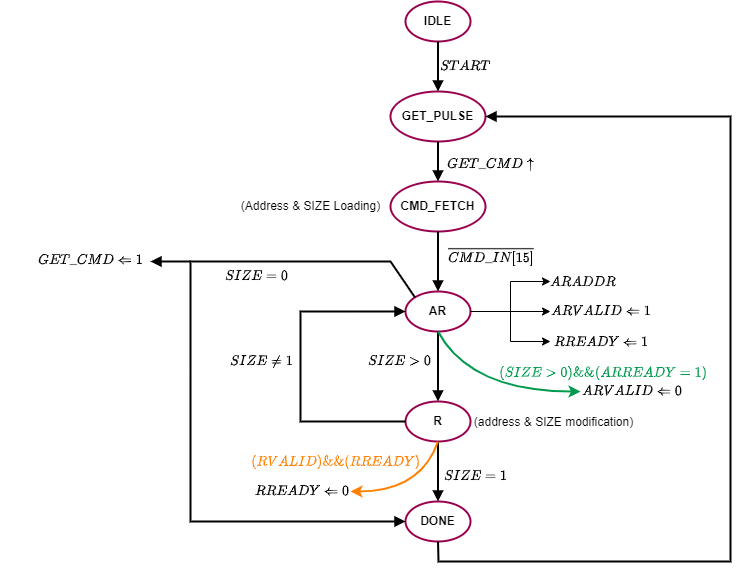

The diagram above was exported from draw.io. Its source (the exported page's mxGraphModel, read from the mxfile embedded in the PNG):
<mxGraphModel dx="1480" dy="866" grid="1" gridSize="10" guides="1" tooltips="1" connect="1" arrows="1" fold="1" page="1" pageScale="1" pageWidth="850" pageHeight="1100" math="1" shadow="0">
  <root>
    <mxCell id="0" />
    <mxCell id="1" parent="0" />
    <mxCell id="T4zwyQ8K4rm49oB5fx8G-1" value="&lt;b&gt;IDLE&lt;/b&gt;" style="strokeWidth=2;html=1;shape=mxgraph.flowchart.start_1;whiteSpace=wrap;strokeColor=#99004D;" vertex="1" parent="1">
      <mxGeometry x="465" y="80" width="65" height="40" as="geometry" />
    </mxCell>
    <mxCell id="T4zwyQ8K4rm49oB5fx8G-2" value="&lt;b&gt;GET_PULSE&lt;/b&gt;" style="strokeWidth=2;html=1;shape=mxgraph.flowchart.start_1;whiteSpace=wrap;strokeColor=#99004D;" vertex="1" parent="1">
      <mxGeometry x="450" y="170" width="95" height="50" as="geometry" />
    </mxCell>
    <mxCell id="T4zwyQ8K4rm49oB5fx8G-3" value="&lt;b&gt;CMD_FETCH&lt;/b&gt;" style="strokeWidth=2;html=1;shape=mxgraph.flowchart.start_1;whiteSpace=wrap;strokeColor=#99004D;" vertex="1" parent="1">
      <mxGeometry x="450" y="260" width="95" height="50" as="geometry" />
    </mxCell>
    <mxCell id="T4zwyQ8K4rm49oB5fx8G-4" value="&lt;b&gt;AR&lt;/b&gt;" style="strokeWidth=2;html=1;shape=mxgraph.flowchart.start_1;whiteSpace=wrap;strokeColor=#99004D;" vertex="1" parent="1">
      <mxGeometry x="465" y="370" width="65" height="40" as="geometry" />
    </mxCell>
    <mxCell id="T4zwyQ8K4rm49oB5fx8G-5" value="&lt;b&gt;R&lt;/b&gt;" style="strokeWidth=2;html=1;shape=mxgraph.flowchart.start_1;whiteSpace=wrap;strokeColor=#99004D;" vertex="1" parent="1">
      <mxGeometry x="465" y="480" width="65" height="40" as="geometry" />
    </mxCell>
    <mxCell id="T4zwyQ8K4rm49oB5fx8G-6" value="&lt;b&gt;DONE&lt;/b&gt;" style="strokeWidth=2;html=1;shape=mxgraph.flowchart.start_1;whiteSpace=wrap;strokeColor=#99004D;" vertex="1" parent="1">
      <mxGeometry x="465" y="580" width="65" height="40" as="geometry" />
    </mxCell>
    <mxCell id="T4zwyQ8K4rm49oB5fx8G-7" value="" style="endArrow=block;html=1;rounded=0;endFill=1;strokeWidth=2;exitX=0.5;exitY=1;exitDx=0;exitDy=0;exitPerimeter=0;entryX=0.5;entryY=0;entryDx=0;entryDy=0;entryPerimeter=0;" edge="1" parent="1" source="T4zwyQ8K4rm49oB5fx8G-1" target="T4zwyQ8K4rm49oB5fx8G-2">
      <mxGeometry width="50" height="50" relative="1" as="geometry">
        <mxPoint x="640" y="270" as="sourcePoint" />
        <mxPoint x="690" y="220" as="targetPoint" />
      </mxGeometry>
    </mxCell>
    <mxCell id="T4zwyQ8K4rm49oB5fx8G-8" value="" style="endArrow=block;html=1;rounded=0;endFill=1;strokeWidth=2;exitX=0.5;exitY=1;exitDx=0;exitDy=0;exitPerimeter=0;entryX=0.5;entryY=0;entryDx=0;entryDy=0;entryPerimeter=0;" edge="1" parent="1" source="T4zwyQ8K4rm49oB5fx8G-2" target="T4zwyQ8K4rm49oB5fx8G-3">
      <mxGeometry width="50" height="50" relative="1" as="geometry">
        <mxPoint x="508" y="130" as="sourcePoint" />
        <mxPoint x="508" y="180" as="targetPoint" />
      </mxGeometry>
    </mxCell>
    <mxCell id="T4zwyQ8K4rm49oB5fx8G-9" value="" style="endArrow=block;html=1;rounded=0;endFill=1;strokeWidth=2;exitX=0.5;exitY=1;exitDx=0;exitDy=0;exitPerimeter=0;entryX=0.5;entryY=0;entryDx=0;entryDy=0;entryPerimeter=0;" edge="1" parent="1" source="T4zwyQ8K4rm49oB5fx8G-3" target="T4zwyQ8K4rm49oB5fx8G-4">
      <mxGeometry width="50" height="50" relative="1" as="geometry">
        <mxPoint x="570" y="310" as="sourcePoint" />
        <mxPoint x="570" y="360" as="targetPoint" />
      </mxGeometry>
    </mxCell>
    <mxCell id="T4zwyQ8K4rm49oB5fx8G-10" value="" style="endArrow=block;html=1;rounded=0;endFill=1;strokeWidth=2;exitX=0.5;exitY=1;exitDx=0;exitDy=0;exitPerimeter=0;entryX=0.5;entryY=0;entryDx=0;entryDy=0;entryPerimeter=0;" edge="1" parent="1" source="T4zwyQ8K4rm49oB5fx8G-4" target="T4zwyQ8K4rm49oB5fx8G-5">
      <mxGeometry width="50" height="50" relative="1" as="geometry">
        <mxPoint x="530" y="420" as="sourcePoint" />
        <mxPoint x="530" y="470" as="targetPoint" />
      </mxGeometry>
    </mxCell>
    <mxCell id="T4zwyQ8K4rm49oB5fx8G-11" value="" style="endArrow=block;html=1;rounded=0;endFill=1;strokeWidth=2;exitX=0.5;exitY=1;exitDx=0;exitDy=0;exitPerimeter=0;entryX=0.5;entryY=0;entryDx=0;entryDy=0;entryPerimeter=0;" edge="1" parent="1" source="T4zwyQ8K4rm49oB5fx8G-5" target="T4zwyQ8K4rm49oB5fx8G-6">
      <mxGeometry width="50" height="50" relative="1" as="geometry">
        <mxPoint x="560" y="525" as="sourcePoint" />
        <mxPoint x="560" y="575" as="targetPoint" />
      </mxGeometry>
    </mxCell>
    <mxCell id="T4zwyQ8K4rm49oB5fx8G-12" value="$$START$$" style="text;html=1;align=center;verticalAlign=middle;resizable=0;points=[];autosize=1;strokeColor=none;fillColor=none;" vertex="1" parent="1">
      <mxGeometry x="480" y="130" width="90" height="30" as="geometry" />
    </mxCell>
    <mxCell id="T4zwyQ8K4rm49oB5fx8G-13" value="$$GET\_CMD \uparrow$$" style="text;html=1;align=center;verticalAlign=middle;resizable=0;points=[];autosize=1;strokeColor=none;fillColor=none;" vertex="1" parent="1">
      <mxGeometry x="470" y="228" width="160" height="30" as="geometry" />
    </mxCell>
    <mxCell id="T4zwyQ8K4rm49oB5fx8G-14" value="$$\overline{CMD\_IN[15]}$$" style="text;html=1;align=center;verticalAlign=middle;resizable=0;points=[];autosize=1;strokeColor=none;fillColor=none;" vertex="1" parent="1">
      <mxGeometry x="465" y="320" width="170" height="30" as="geometry" />
    </mxCell>
    <mxCell id="T4zwyQ8K4rm49oB5fx8G-15" value="" style="endArrow=classic;html=1;rounded=0;exitX=1;exitY=0.5;exitDx=0;exitDy=0;exitPerimeter=0;" edge="1" parent="1" source="T4zwyQ8K4rm49oB5fx8G-4">
      <mxGeometry width="50" height="50" relative="1" as="geometry">
        <mxPoint x="520" y="350" as="sourcePoint" />
        <mxPoint x="610" y="390" as="targetPoint" />
      </mxGeometry>
    </mxCell>
    <mxCell id="T4zwyQ8K4rm49oB5fx8G-16" value="" style="endArrow=classic;html=1;rounded=0;exitX=1;exitY=0.5;exitDx=0;exitDy=0;exitPerimeter=0;" edge="1" parent="1" source="T4zwyQ8K4rm49oB5fx8G-4">
      <mxGeometry width="50" height="50" relative="1" as="geometry">
        <mxPoint x="520" y="350" as="sourcePoint" />
        <mxPoint x="610" y="360" as="targetPoint" />
        <Array as="points">
          <mxPoint x="570" y="390" />
          <mxPoint x="570" y="360" />
        </Array>
      </mxGeometry>
    </mxCell>
    <mxCell id="T4zwyQ8K4rm49oB5fx8G-17" value="" style="endArrow=classic;html=1;rounded=0;exitX=1;exitY=0.5;exitDx=0;exitDy=0;exitPerimeter=0;" edge="1" parent="1" source="T4zwyQ8K4rm49oB5fx8G-4">
      <mxGeometry width="50" height="50" relative="1" as="geometry">
        <mxPoint x="520" y="350" as="sourcePoint" />
        <mxPoint x="610" y="420" as="targetPoint" />
        <Array as="points">
          <mxPoint x="570" y="390" />
          <mxPoint x="570" y="420" />
        </Array>
      </mxGeometry>
    </mxCell>
    <mxCell id="T4zwyQ8K4rm49oB5fx8G-18" value="$$ARADDR$$" style="text;html=1;align=center;verticalAlign=middle;resizable=0;points=[];autosize=1;strokeColor=none;fillColor=none;" vertex="1" parent="1">
      <mxGeometry x="592" y="346" width="100" height="30" as="geometry" />
    </mxCell>
    <mxCell id="T4zwyQ8K4rm49oB5fx8G-19" value="$$ARVALID \Leftarrow 1$$" style="text;html=1;align=center;verticalAlign=middle;resizable=0;points=[];autosize=1;strokeColor=none;fillColor=none;" vertex="1" parent="1">
      <mxGeometry x="575" y="375" width="170" height="30" as="geometry" />
    </mxCell>
    <mxCell id="T4zwyQ8K4rm49oB5fx8G-21" value="$$RREADY\Leftarrow 1$$" style="text;html=1;align=center;verticalAlign=middle;resizable=0;points=[];autosize=1;strokeColor=none;fillColor=none;" vertex="1" parent="1">
      <mxGeometry x="580" y="406" width="160" height="30" as="geometry" />
    </mxCell>
    <mxCell id="T4zwyQ8K4rm49oB5fx8G-22" value="" style="curved=1;endArrow=classic;html=1;rounded=0;exitX=0.5;exitY=1;exitDx=0;exitDy=0;exitPerimeter=0;strokeWidth=2;strokeColor=#00994D;" edge="1" parent="1" source="T4zwyQ8K4rm49oB5fx8G-4">
      <mxGeometry width="50" height="50" relative="1" as="geometry">
        <mxPoint x="500" y="410" as="sourcePoint" />
        <mxPoint x="640" y="470" as="targetPoint" />
        <Array as="points">
          <mxPoint x="530" y="470" />
        </Array>
      </mxGeometry>
    </mxCell>
    <mxCell id="T4zwyQ8K4rm49oB5fx8G-24" value="$$ARVALID \Leftarrow 0$$" style="text;html=1;align=center;verticalAlign=middle;resizable=0;points=[];autosize=1;strokeColor=none;fillColor=none;" vertex="1" parent="1">
      <mxGeometry x="606" y="455" width="170" height="30" as="geometry" />
    </mxCell>
    <mxCell id="T4zwyQ8K4rm49oB5fx8G-25" value="&lt;font color=&quot;#00994d&quot;&gt;$$(SIZE &amp;gt;0) \&amp;amp;\&amp;amp; (ARREADY = 1)$$&lt;/font&gt;" style="text;html=1;align=center;verticalAlign=middle;resizable=0;points=[];autosize=1;strokeColor=none;fillColor=none;" vertex="1" parent="1">
      <mxGeometry x="553" y="436" width="220" height="30" as="geometry" />
    </mxCell>
    <mxCell id="T4zwyQ8K4rm49oB5fx8G-26" value="" style="curved=1;endArrow=classic;html=1;rounded=0;exitX=0.5;exitY=1;exitDx=0;exitDy=0;exitPerimeter=0;strokeWidth=2;strokeColor=#FF8000;" edge="1" parent="1" source="T4zwyQ8K4rm49oB5fx8G-5">
      <mxGeometry width="50" height="50" relative="1" as="geometry">
        <mxPoint x="530" y="560" as="sourcePoint" />
        <mxPoint x="410" y="570" as="targetPoint" />
        <Array as="points">
          <mxPoint x="480" y="570" />
        </Array>
      </mxGeometry>
    </mxCell>
    <mxCell id="T4zwyQ8K4rm49oB5fx8G-27" value="$$RREADY \Leftarrow 0$$" style="text;html=1;align=center;verticalAlign=middle;resizable=0;points=[];autosize=1;strokeColor=none;fillColor=none;" vertex="1" parent="1">
      <mxGeometry x="276" y="555" width="170" height="30" as="geometry" />
    </mxCell>
    <mxCell id="T4zwyQ8K4rm49oB5fx8G-28" value="&lt;font color=&quot;#ff8000&quot;&gt;$$(RVALID) \&amp;amp;\&amp;amp; (RREADY)$$&lt;/font&gt;" style="text;html=1;align=center;verticalAlign=middle;resizable=0;points=[];autosize=1;strokeColor=none;fillColor=none;" vertex="1" parent="1">
      <mxGeometry x="300" y="525" width="190" height="30" as="geometry" />
    </mxCell>
    <mxCell id="T4zwyQ8K4rm49oB5fx8G-29" value="(address &amp;amp; SIZE modification)" style="text;html=1;align=center;verticalAlign=middle;resizable=0;points=[];autosize=1;strokeColor=none;fillColor=none;" vertex="1" parent="1">
      <mxGeometry x="523" y="486" width="180" height="30" as="geometry" />
    </mxCell>
    <mxCell id="T4zwyQ8K4rm49oB5fx8G-30" value="$$SIZE = 1$$" style="text;html=1;align=center;verticalAlign=middle;resizable=0;points=[];autosize=1;strokeColor=none;fillColor=none;" vertex="1" parent="1">
      <mxGeometry x="485" y="540" width="100" height="30" as="geometry" />
    </mxCell>
    <mxCell id="T4zwyQ8K4rm49oB5fx8G-31" value="" style="endArrow=block;html=1;rounded=0;strokeWidth=2;endFill=1;entryX=0;entryY=0.5;entryDx=0;entryDy=0;entryPerimeter=0;exitX=0;exitY=0.5;exitDx=0;exitDy=0;exitPerimeter=0;" edge="1" parent="1" source="T4zwyQ8K4rm49oB5fx8G-5" target="T4zwyQ8K4rm49oB5fx8G-4">
      <mxGeometry width="50" height="50" relative="1" as="geometry">
        <mxPoint x="320" y="446" as="sourcePoint" />
        <mxPoint x="370" y="396" as="targetPoint" />
        <Array as="points">
          <mxPoint x="360" y="500" />
          <mxPoint x="360" y="390" />
        </Array>
      </mxGeometry>
    </mxCell>
    <mxCell id="T4zwyQ8K4rm49oB5fx8G-32" value="$$SIZE \neq 1$$" style="text;html=1;align=center;verticalAlign=middle;resizable=0;points=[];autosize=1;strokeColor=none;fillColor=none;" vertex="1" parent="1">
      <mxGeometry x="266" y="425" width="110" height="30" as="geometry" />
    </mxCell>
    <mxCell id="T4zwyQ8K4rm49oB5fx8G-33" value="$$SIZE &amp;gt;0$$" style="text;html=1;align=center;verticalAlign=middle;resizable=0;points=[];autosize=1;strokeColor=none;fillColor=none;" vertex="1" parent="1">
      <mxGeometry x="414" y="425" width="90" height="30" as="geometry" />
    </mxCell>
    <mxCell id="T4zwyQ8K4rm49oB5fx8G-34" value="" style="endArrow=block;html=1;rounded=0;strokeWidth=2;endFill=1;entryX=0;entryY=0.5;entryDx=0;entryDy=0;entryPerimeter=0;exitX=0.145;exitY=0.145;exitDx=0;exitDy=0;exitPerimeter=0;" edge="1" parent="1" source="T4zwyQ8K4rm49oB5fx8G-4" target="T4zwyQ8K4rm49oB5fx8G-6">
      <mxGeometry width="50" height="50" relative="1" as="geometry">
        <mxPoint x="200" y="370" as="sourcePoint" />
        <mxPoint x="250" y="320" as="targetPoint" />
        <Array as="points">
          <mxPoint x="450" y="340" />
          <mxPoint x="250" y="340" />
          <mxPoint x="250" y="600" />
        </Array>
      </mxGeometry>
    </mxCell>
    <mxCell id="T4zwyQ8K4rm49oB5fx8G-35" value="$$SIZE = 0$$" style="text;html=1;align=center;verticalAlign=middle;resizable=0;points=[];autosize=1;strokeColor=none;fillColor=none;" vertex="1" parent="1">
      <mxGeometry x="266" y="340" width="100" height="30" as="geometry" />
    </mxCell>
    <mxCell id="T4zwyQ8K4rm49oB5fx8G-36" value="" style="endArrow=block;html=1;rounded=0;endFill=1;strokeWidth=2;" edge="1" parent="1">
      <mxGeometry width="50" height="50" relative="1" as="geometry">
        <mxPoint x="250" y="340" as="sourcePoint" />
        <mxPoint x="210" y="340" as="targetPoint" />
      </mxGeometry>
    </mxCell>
    <mxCell id="T4zwyQ8K4rm49oB5fx8G-37" value="$$GET\_CMD \Leftarrow 1$$" style="text;html=1;align=center;verticalAlign=middle;resizable=0;points=[];autosize=1;strokeColor=none;fillColor=none;" vertex="1" parent="1">
      <mxGeometry x="60" y="324" width="180" height="30" as="geometry" />
    </mxCell>
    <mxCell id="T4zwyQ8K4rm49oB5fx8G-38" value="" style="endArrow=block;html=1;rounded=0;strokeWidth=2;endFill=1;exitX=0.5;exitY=1;exitDx=0;exitDy=0;exitPerimeter=0;entryX=1;entryY=0.5;entryDx=0;entryDy=0;entryPerimeter=0;" edge="1" parent="1" source="T4zwyQ8K4rm49oB5fx8G-6" target="T4zwyQ8K4rm49oB5fx8G-2">
      <mxGeometry width="50" height="50" relative="1" as="geometry">
        <mxPoint x="666" y="660" as="sourcePoint" />
        <mxPoint x="840" y="250" as="targetPoint" />
        <Array as="points">
          <mxPoint x="498" y="640" />
          <mxPoint x="790" y="640" />
          <mxPoint x="790" y="195" />
        </Array>
      </mxGeometry>
    </mxCell>
    <mxCell id="T4zwyQ8K4rm49oB5fx8G-39" value="(Address &amp;amp; SIZE Loading)" style="text;html=1;align=center;verticalAlign=middle;resizable=0;points=[];autosize=1;strokeColor=none;fillColor=none;" vertex="1" parent="1">
      <mxGeometry x="290" y="270" width="160" height="30" as="geometry" />
    </mxCell>
  </root>
</mxGraphModel>